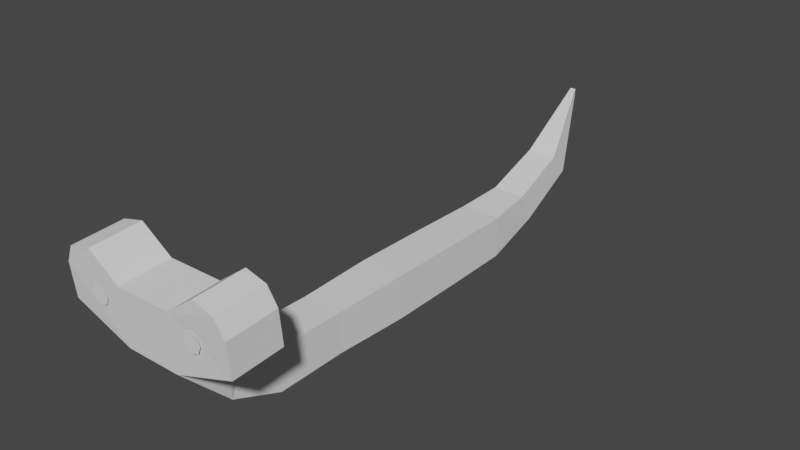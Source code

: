 # Source: worm.blend  (saved by Blender 3.6.11; exported with 4.5.12 LTS)
import bpy
from mathutils import Matrix  # noqa: F401  (used for matrix-valued properties, if any)

bpy.ops.wm.read_factory_settings(use_empty=True)
scene = bpy.context.scene
scene.name = 'Scene'

# ---- collections
col_collection = bpy.data.collections.new('Collection'); scene.collection.children.link(col_collection)

# ---- world
world_world = bpy.data.worlds.new('World'); scene.world = world_world
world_world.use_nodes = True; world_world.node_tree.nodes.clear()
_N = world_world.node_tree.nodes; _L = world_world.node_tree.links
n0 = _N.new('ShaderNodeOutputWorld'); n0.name = 'World Output'; n0.location = (300, 300)
n1 = _N.new('ShaderNodeBackground'); n1.name = 'Background'; n1.location = (10, 300)
n1.inputs[0].default_value = (0.05088, 0.05088, 0.05088, 1.0)
_L.new(n1.outputs[0], n0.inputs[0])
n0.is_active_output = True
world_world.color = (0.05088, 0.05088, 0.05088)
world_world.use_sun_shadow = False
world_world.sun_shadow_jitter_overblur = 0.0

# ---- meshes
me_cube_001 = bpy.data.meshes.new('Cube.001')
me_cube_001.from_pydata([(-0.5585, -1.0, -0.5585), (-0.5585, -1.0, 0.5585), (-0.546, 1.0, -0.546), (-0.546, 1.0, 0.546), (0.5585, -1.0, -0.5585), (0.5585, -1.0, 0.5585), (0.546, 1.0, -0.546), (0.546, 1.0, 0.546), (-0.5132, -2.968, -0.5132), (-0.5132, -2.968, 0.5132), (0.5132, -2.968, 0.5132), (0.5132, -2.968, -0.5132), (-0.5267, 2.759, 0.5267), (-0.5267, 2.759, -0.5267), (0.5267, 2.759, -0.5267), (0.5267, 2.759, 0.5267), (-0.4253, 3.992, 0.64), (-0.4253, 4.355, -0.1295), (0.4253, 4.355, -0.1295), (0.4253, 3.992, 0.64), (-0.3752, 5.469, 1.235), (-0.3752, 5.959, 0.6666), (0.3752, 5.959, 0.6666), (0.3752, 5.469, 1.235), (-0.5261, -4.793, -0.5261), (-0.5261, -4.793, 0.5261), (0.5261, -4.793, 0.5261), (0.5261, -4.793, -0.5261), (-0.5227, -6.092, 0.007767), (-0.5227, -5.713, 0.9819), (0.5227, -5.713, 0.9819), (0.5227, -6.092, 0.007767), (-0.07007, 6.809, 2.655), (-0.07007, 6.809, 2.515), (0.07007, 6.809, 2.515), (0.07007, 6.809, 2.655), (-0.6751, -7.434, 1.372), (-0.6751, -6.193, 1.45), (0.6751, -6.193, 1.45), (0.6751, -7.434, 1.372), (-0.6751, -7.52, 2.737), (-0.6751, -6.278, 2.815), (0.6751, -6.278, 2.815), (0.6751, -7.52, 2.737), (-2.172, -7.434, 1.902), (-2.172, -6.193, 1.979), (2.172, -6.193, 1.979), (2.172, -7.434, 1.902), (-2.172, -7.52, 2.737), (-2.172, -6.278, 2.815), (2.172, -6.278, 2.815), (2.172, -7.52, 2.737), (1.424, -7.539, 3.287), (1.424, -6.298, 3.364), (-1.424, -7.539, 3.287), (-1.424, -6.298, 3.364), (-1.956, -7.558, 3.163), (-1.956, -6.317, 3.241), (1.956, -6.317, 3.241), (1.956, -7.558, 3.163), (1.273, -7.52, 2.121), (1.441, -7.52, 2.19), (1.51, -7.52, 2.357), (1.441, -7.52, 2.525), (1.273, -7.52, 2.594), (1.106, -7.52, 2.525), (1.037, -7.52, 2.357), (1.106, -7.52, 2.19), (-1.441, -7.52, 2.525), (-1.51, -7.52, 2.357), (-1.441, -7.52, 2.19), (-1.273, -7.52, 2.121), (-1.273, -7.52, 2.594), (-1.106, -7.52, 2.525), (-1.037, -7.52, 2.357), (-1.106, -7.52, 2.19)], [], [(0, 1, 3, 2), (7, 6, 14, 15), (6, 7, 5, 4), (5, 1, 9, 10), (2, 6, 4, 0), (7, 3, 1, 5), (10, 9, 25, 26), (4, 5, 10, 11), (1, 0, 8, 9), (0, 4, 11, 8), (12, 15, 19, 16), (6, 2, 13, 14), (3, 7, 15, 12), (2, 3, 12, 13), (17, 16, 20, 21), (13, 12, 16, 17), (15, 14, 18, 19), (14, 13, 17, 18), (23, 22, 34, 35), (19, 18, 22, 23), (18, 17, 21, 22), (16, 19, 23, 20), (24, 27, 31, 28), (11, 10, 26, 27), (8, 11, 27, 24), (9, 8, 24, 25), (30, 29, 37, 38), (25, 24, 28, 29), (26, 25, 29, 30), (27, 26, 30, 31), (33, 32, 35, 34), (22, 21, 33, 34), (20, 23, 35, 32), (21, 20, 32, 33), (38, 37, 41, 42), (31, 30, 38, 39), (28, 31, 39, 36), (29, 28, 36, 37), (43, 42, 41, 40), (36, 40, 48, 44), (36, 39, 43, 40), (42, 43, 52, 53), (47, 46, 50, 51), (45, 44, 48, 49), (38, 42, 50, 46), (37, 36, 44, 45), (43, 51, 59, 52), (43, 39, 47, 51), (41, 37, 45, 49), (39, 38, 46, 47), (54, 55, 57, 56), (53, 52, 59, 58), (51, 50, 58, 59), (41, 49, 57, 55), (40, 41, 55, 54), (49, 48, 56, 57), (50, 42, 53, 58), (48, 40, 54, 56), (61, 60, 67, 66, 65, 64, 63, 62), (70, 71, 75, 74, 73, 72, 68, 69)])
_uv = me_cube_001.uv_layers.new(name='UVMap')
_uv.uv.foreach_set('vector', [0.375, 0.0, 0.625, 0.0, 0.625, 0.25, 0.375, 0.25, 0.625, 0.5, 0.375, 0.5, 0.375, 0.5, 0.625, 0.5, 0.375, 0.5, 0.625, 0.5, 0.625, 0.75, 0.375, 0.75, 0.625, 0.75, 0.875, 0.75, 0.875, 0.75, 0.625, 0.75, 0.125, 0.5, 0.375, 0.5, 0.375, 0.75, 0.125, 0.75, 0.625, 0.5, 0.875, 0.5, 0.875, 0.75, 0.625, 0.75, 0.625, 0.75, 0.875, 0.75, 0.875, 0.75, 0.625, 0.75, 0.375, 0.75, 0.625, 0.75, 0.625, 0.75, 0.375, 0.75, 0.625, 0.0, 0.375, 0.0, 0.375, 0.0, 0.625, 0.0, 0.125, 0.75, 0.375, 0.75, 0.375, 0.75, 0.125, 0.75, 0.875, 0.5, 0.625, 0.5, 0.625, 0.5, 0.875, 0.5, 0.375, 0.5, 0.125, 0.5, 0.125, 0.5, 0.375, 0.5, 0.875, 0.5, 0.625, 0.5, 0.625, 0.5, 0.875, 0.5, 0.375, 0.25, 0.625, 0.25, 0.625, 0.25, 0.375, 0.25, 0.375, 0.25, 0.625, 0.25, 0.625, 0.25, 0.375, 0.25, 0.375, 0.25, 0.625, 0.25, 0.625, 0.25, 0.375, 0.25, 0.625, 0.5, 0.375, 0.5, 0.375, 0.5, 0.625, 0.5, 0.375, 0.5, 0.125, 0.5, 0.125, 0.5, 0.375, 0.5, 0.625, 0.5, 0.375, 0.5, 0.375, 0.5, 0.625, 0.5, 0.625, 0.5, 0.375, 0.5, 0.375, 0.5, 0.625, 0.5, 0.375, 0.5, 0.125, 0.5, 0.125, 0.5, 0.375, 0.5, 0.875, 0.5, 0.625, 0.5, 0.625, 0.5, 0.875, 0.5, 0.125, 0.75, 0.375, 0.75, 0.375, 0.75, 0.125, 0.75, 0.375, 0.75, 0.625, 0.75, 0.625, 0.75, 0.375, 0.75, 0.125, 0.75, 0.375, 0.75, 0.375, 0.75, 0.125, 0.75, 0.625, 0.0, 0.375, 0.0, 0.375, 0.0, 0.625, 0.0, 0.625, 0.75, 0.875, 0.75, 0.875, 0.75, 0.625, 0.75, 0.625, 0.0, 0.375, 0.0, 0.375, 0.0, 0.625, 0.0, 0.625, 0.75, 0.875, 0.75, 0.875, 0.75, 0.625, 0.75, 0.375, 0.75, 0.625, 0.75, 0.625, 0.75, 0.375, 0.75, 0.375, 0.25, 0.625, 0.25, 0.625, 0.5, 0.375, 0.5, 0.375, 0.5, 0.125, 0.5, 0.125, 0.5, 0.375, 0.5, 0.875, 0.5, 0.625, 0.5, 0.625, 0.5, 0.875, 0.5, 0.375, 0.25, 0.625, 0.25, 0.625, 0.25, 0.375, 0.25, 0.625, 0.75, 0.875, 0.75, 0.875, 0.75, 0.625, 0.75, 0.375, 0.75, 0.625, 0.75, 0.625, 0.75, 0.375, 0.75, 0.125, 0.75, 0.375, 0.75, 0.375, 0.75, 0.125, 0.75, 0.625, 0.0, 0.375, 0.0, 0.375, 0.0, 0.625, 0.0, 0.375, 0.75, 0.625, 0.75, 0.625, 1.0, 0.375, 1.0, 0.125, 0.75, 0.125, 0.75, 0.125, 0.75, 0.125, 0.75, 0.125, 0.75, 0.375, 0.75, 0.375, 0.75, 0.125, 0.75, 0.625, 0.75, 0.375, 0.75, 0.375, 0.75, 0.625, 0.75, 0.375, 0.75, 0.625, 0.75, 0.625, 0.75, 0.375, 0.75, 0.625, 0.0, 0.375, 0.0, 0.375, 0.0, 0.625, 0.0, 0.625, 0.75, 0.625, 0.75, 0.625, 0.75, 0.625, 0.75, 0.625, 0.0, 0.375, 0.0, 0.375, 0.0, 0.625, 0.0, 0.375, 0.75, 0.375, 0.75, 0.375, 0.75, 0.375, 0.75, 0.375, 0.75, 0.375, 0.75, 0.375, 0.75, 0.375, 0.75, 0.875, 0.75, 0.875, 0.75, 0.875, 0.75, 0.875, 0.75, 0.375, 0.75, 0.625, 0.75, 0.625, 0.75, 0.375, 0.75, 0.375, 1.0, 0.625, 1.0, 0.625, 1.0, 0.375, 1.0, 0.625, 0.75, 0.375, 0.75, 0.375, 0.75, 0.625, 0.75, 0.375, 0.75, 0.625, 0.75, 0.625, 0.75, 0.375, 0.75, 0.875, 0.75, 0.875, 0.75, 0.875, 0.75, 0.875, 0.75, 0.375, 1.0, 0.625, 1.0, 0.625, 1.0, 0.375, 1.0, 0.625, 0.0, 0.375, 0.0, 0.375, 0.0, 0.625, 0.0, 0.625, 0.75, 0.625, 0.75, 0.625, 0.75, 0.625, 0.75, 0.125, 0.75, 0.125, 0.75, 0.125, 0.75, 0.125, 0.75, 0.0, 0.0, 0.0, 0.0, 0.0, 0.0, 0.0, 0.0, 0.0, 0.0, 0.0, 0.0, 0.0, 0.0, 0.0, 0.0, 0.0, 0.0, 0.0, 0.0, 0.0, 0.0, 0.0, 0.0, 0.0, 0.0, 0.0, 0.0, 0.0, 0.0, 0.0, 0.0])
_ca = me_cube_001.color_attributes.new('Attribute', 'BYTE_COLOR', 'CORNER')
_ca.data.foreach_set('color', [1.0, 0.4564, 0.04971, 1.0, 1.0, 0.4564, 0.04971, 1.0, 1.0, 0.0009106, 0.006049, 1.0, 1.0, 0.0, 0.006049, 1.0, 1.0, 0.0, 0.006049, 1.0, 1.0, 0.0, 0.006049, 1.0, 1.0, 0.4564, 0.04971, 1.0, 1.0, 0.4564, 0.04971, 1.0, 1.0, 0.0, 0.006049, 1.0, 1.0, 0.0, 0.006049, 1.0, 1.0, 0.4564, 0.04971, 1.0, 1.0, 0.4564, 0.04971, 1.0, 1.0, 0.4564, 0.04971, 1.0, 1.0, 0.4564, 0.04971, 1.0, 1.0, 0.0, 0.006049, 1.0, 1.0, 0.0006071, 0.006049, 1.0, 1.0, 0.0, 0.006049, 1.0, 1.0, 0.0, 0.006049, 1.0, 1.0, 0.4564, 0.04971, 1.0, 1.0, 0.4564, 0.04971, 1.0, 1.0, 0.0, 0.006049, 1.0, 1.0, 0.0009106, 0.006049, 1.0, 1.0, 0.4564, 0.04971, 1.0, 1.0, 0.4564, 0.04971, 1.0, 1.0, 0.0006071, 0.006049, 1.0, 1.0, 0.0, 0.006049, 1.0, 1.0, 0.4564, 0.04971, 1.0, 1.0, 0.4564, 0.04971, 1.0, 1.0, 0.4564, 0.04971, 1.0, 1.0, 0.4564, 0.04971, 1.0, 1.0, 0.0006071, 0.006049, 1.0, 1.0, 0.0, 0.006049, 1.0, 1.0, 0.4564, 0.04971, 1.0, 1.0, 0.4564, 0.04971, 1.0, 1.0, 0.0, 0.006049, 1.0, 1.0, 0.0, 0.006049, 1.0, 1.0, 0.4564, 0.04971, 1.0, 1.0, 0.4564, 0.04971, 1.0, 1.0, 0.0, 0.006049, 1.0, 1.0, 0.0, 0.006049, 1.0, 1.0, 0.4564, 0.04971, 1.0, 1.0, 0.4564, 0.04971, 1.0, 1.0, 0.0, 0.006049, 1.0, 1.0, 0.0, 0.006049, 1.0, 1.0, 0.0, 0.006049, 1.0, 1.0, 0.0, 0.006049, 1.0, 1.0, 0.4564, 0.04971, 1.0, 1.0, 0.4564, 0.04971, 1.0, 1.0, 0.0009106, 0.006049, 1.0, 1.0, 0.0, 0.006049, 1.0, 1.0, 0.4564, 0.04971, 1.0, 1.0, 0.4564, 0.04971, 1.0, 1.0, 0.0, 0.006049, 1.0, 1.0, 0.0009106, 0.006049, 1.0, 1.0, 0.4564, 0.04971, 1.0, 1.0, 0.4564, 0.04971, 1.0, 1.0, 0.0, 0.006049, 1.0, 1.0, 0.0, 0.006049, 1.0, 1.0, 0.4564, 0.04971, 1.0, 1.0, 0.4564, 0.04971, 1.0, 1.0, 0.4564, 0.04971, 1.0, 1.0, 0.4564, 0.04971, 1.0, 1.0, 0.0, 0.006049, 1.0, 1.0, 0.0, 0.006049, 1.0, 1.0, 0.4564, 0.04971, 1.0, 1.0, 0.4564, 0.04971, 1.0, 1.0, 0.0009106, 0.006049, 1.0, 1.0, 0.0, 0.006049, 1.0, 1.0, 0.4564, 0.04971, 1.0, 1.0, 0.4564, 0.04971, 1.0, 1.0, 0.0, 0.006049, 1.0, 1.0, 0.0009106, 0.006049, 1.0, 1.0, 0.4564, 0.04971, 1.0, 1.0, 0.4564, 0.04971, 1.0, 1.0, 0.0, 0.006049, 1.0, 1.0, 0.0, 0.006049, 1.0, 1.0, 0.0, 0.006049, 1.0, 1.0, 0.0009106, 0.006049, 1.0, 1.0, 0.4564, 0.04971, 1.0, 1.0, 0.4564, 0.04971, 1.0, 1.0, 0.0009106, 0.006049, 1.0, 1.0, 0.0, 0.006049, 1.0, 1.0, 0.4564, 0.04971, 1.0, 1.0, 0.4564, 0.04971, 1.0, 1.0, 0.0, 0.006049, 1.0, 1.0, 0.0, 0.006049, 1.0, 1.0, 0.4564, 0.04971, 1.0, 1.0, 0.4564, 0.04971, 1.0, 1.0, 0.4564, 0.04971, 1.0, 1.0, 0.4564, 0.04971, 1.0, 1.0, 0.0003035, 0.006049, 1.0, 1.0, 0.0, 0.006049, 1.0, 1.0, 0.0, 0.006049, 1.0, 1.0, 0.0006071, 0.006049, 1.0, 1.0, 0.4564, 0.04971, 1.0, 1.0, 0.4564, 0.04971, 1.0, 1.0, 0.0, 0.006049, 1.0, 1.0, 0.0, 0.006049, 1.0, 1.0, 0.4564, 0.04971, 1.0, 1.0, 0.4564, 0.04971, 1.0, 1.0, 0.0, 0.006049, 1.0, 1.0, 0.0, 0.006049, 1.0, 1.0, 0.4564, 0.04971, 1.0, 1.0, 0.4564, 0.04971, 1.0, 1.0, 0.0, 0.006049, 1.0, 1.0, 0.0, 0.006049, 1.0, 1.0, 0.9823, 0.008568, 1.0, 1.0, 0.9823, 0.09759, 1.0, 1.0, 0.4564, 0.04971, 1.0, 1.0, 0.4564, 0.04971, 1.0, 1.0, 0.0, 0.006049, 1.0, 1.0, 0.0, 0.006049, 1.0, 1.0, 0.4564, 0.04971, 1.0, 1.0, 0.4564, 0.04971, 1.0, 1.0, 0.0, 0.006049, 1.0, 1.0, 0.0, 0.006049, 1.0, 1.0, 0.4564, 0.04971, 1.0, 1.0, 0.4564, 0.04971, 1.0, 1.0, 0.0, 0.006049, 1.0, 1.0, 0.0003035, 0.006049, 1.0, 1.0, 0.0, 0.006049, 1.0, 1.0, 0.0, 0.006049, 1.0, 1.0, 0.0, 0.006049, 1.0, 1.0, 0.0, 0.006049, 1.0, 1.0, 0.4564, 0.04971, 1.0, 1.0, 0.4564, 0.04971, 1.0, 1.0, 0.0, 0.006049, 1.0, 1.0, 0.0, 0.006049, 1.0, 1.0, 0.4564, 0.04971, 1.0, 1.0, 0.4564, 0.04971, 1.0, 1.0, 0.0, 0.006049, 1.0, 1.0, 0.0, 0.006049, 1.0, 1.0, 0.4564, 0.04971, 1.0, 1.0, 0.4564, 0.04971, 1.0, 1.0, 0.0, 0.006049, 1.0, 1.0, 0.0, 0.006049, 1.0, 1.0, 0.9823, 0.09759, 1.0, 1.0, 0.9823, 0.008568, 1.0, 1.0, 0.9823, 0.009721, 1.0, 1.0, 0.9823, 0.0, 1.0, 1.0, 0.0003035, 0.006049, 1.0, 1.0, 0.0, 0.006049, 1.0, 1.0, 0.9823, 0.09759, 1.0, 1.0, 0.9823, 0.0, 1.0, 1.0, 0.0, 0.006049, 1.0, 1.0, 0.0003035, 0.006049, 1.0, 1.0, 0.9823, 0.0, 1.0, 1.0, 0.9823, 0.0, 1.0, 1.0, 0.0, 0.006049, 1.0, 1.0, 0.0, 0.006049, 1.0, 1.0, 0.9823, 0.0, 1.0, 1.0, 0.9823, 0.008568, 1.0, 1.0, 0.9823, 0.0009106, 1.0, 1.0, 0.9823, 0.0, 1.0, 1.0, 0.9823, 0.009721, 1.0, 1.0, 0.9823, 0.004777, 1.0, 1.0, 0.9823, 0.0, 1.0, 1.0, 0.9823, 0.004777, 1.0, 1.0, 0.9823, 0.0, 1.0, 1.0, 0.9823, 0.002428, 1.0, 1.0, 0.9823, 0.0, 1.0, 1.0, 0.9823, 0.0, 1.0, 1.0, 0.9823, 0.0009106, 1.0, 1.0, 0.9823, 0.004777, 1.0, 1.0, 0.9823, 0.0, 1.0, 1.0, 0.9823, 0.0009106, 1.0, 1.0, 0.9823, 0.0, 1.0, 1.0, 0.9823, 0.0331, 1.0, 1.0, 0.9823, 0.0006071, 1.0, 1.0, 0.9823, 0.0, 1.0, 1.0, 0.9823, 0.0003035, 1.0, 1.0, 0.9823, 0.005182, 1.0, 1.0, 0.9823, 0.0648, 1.0, 1.0, 0.9823, 0.002428, 1.0, 1.0, 0.9823, 0.0, 1.0, 1.0, 0.9823, 0.003347, 1.0, 1.0, 0.9823, 0.09759, 1.0, 1.0, 0.9823, 0.0, 1.0, 1.0, 0.9823, 0.0003035, 1.0, 1.0, 0.9823, 0.0, 1.0, 1.0, 0.9823, 0.008568, 1.0, 1.0, 0.9823, 0.0, 1.0, 1.0, 0.9823, 0.002428, 1.0, 1.0, 0.9823, 0.0648, 1.0, 1.0, 0.9823, 0.0009106, 1.0, 1.0, 0.9823, 0.005182, 1.0, 1.0, 0.9823, 0.004025, 1.0, 1.0, 0.9823, 0.0, 1.0, 1.0, 0.9823, 0.0009106, 1.0, 1.0, 0.9823, 0.0, 1.0, 1.0, 0.9823, 0.0006071, 1.0, 1.0, 0.9823, 0.005182, 1.0, 1.0, 0.9823, 0.009721, 1.0, 1.0, 0.9823, 0.008568, 1.0, 1.0, 0.9823, 0.0648, 1.0, 1.0, 0.9823, 0.003347, 1.0, 1.0, 0.9823, 0.0, 1.0, 1.0, 0.9823, 0.09759, 1.0, 1.0, 0.9823, 0.0, 1.0, 1.0, 0.9823, 0.0006071, 1.0, 1.0, 0.9823, 0.0, 1.0, 1.0, 0.9823, 0.0, 1.0, 1.0, 0.9823, 0.0, 1.0, 1.0, 0.9823, 0.002125, 1.0, 1.0, 0.9823, 0.0331, 1.0, 1.0, 0.9823, 0.0, 1.0, 1.0, 0.9823, 0.004025, 1.0, 1.0, 0.9823, 0.0, 1.0, 1.0, 0.9823, 0.005182, 1.0, 1.0, 0.9823, 0.0003035, 1.0, 1.0, 0.9823, 0.0, 1.0, 1.0, 0.9823, 0.004025, 1.0, 1.0, 0.9823, 0.009721, 1.0, 1.0, 0.9823, 0.003347, 1.0, 1.0, 0.9823, 0.0, 1.0, 1.0, 0.9823, 0.0, 1.0, 1.0, 0.9823, 0.004777, 1.0, 1.0, 0.9823, 0.009721, 1.0, 1.0, 0.9823, 0.0, 1.0, 1.0, 0.9823, 0.0, 1.0, 1.0, 0.9823, 0.003347, 1.0, 1.0, 0.9823, 0.0, 1.0, 1.0, 0.9823, 0.002125, 1.0, 1.0, 0.9823, 0.0, 1.0, 1.0, 0.9823, 0.0003035, 1.0, 1.0, 0.9823, 0.0, 1.0, 1.0, 0.9823, 0.0331, 1.0, 1.0, 0.9823, 0.0, 1.0, 1.0, 0.9823, 0.0, 1.0, 1.0, 0.9823, 0.004777, 1.0, 1.0, 0.9823, 0.0, 1.0, 1.0, 0.9823, 0.002125, 1.0, 0.0, 0.0, 0.0, 1.0, 0.0, 0.0, 0.0, 1.0, 0.0, 0.0, 0.0, 1.0, 0.005605, 0.005605, 0.005605, 1.0, 0.0, 0.0, 0.0, 1.0, 0.0006071, 0.0006071, 0.0006071, 1.0, 0.0, 0.0, 0.0, 1.0, 0.0, 0.0, 0.0, 1.0, 0.0, 0.0, 0.0, 1.0, 0.0, 0.0, 0.0, 1.0, 0.0, 0.0, 0.0, 1.0, 0.005605, 0.005605, 0.005605, 1.0, 0.0, 0.0, 0.0, 1.0, 0.0006071, 0.0006071, 0.0006071, 1.0, 0.0, 0.0, 0.0, 1.0, 0.0, 0.0, 0.0, 1.0])
me_cube_001.update()

# ---- objects
ob_cube = bpy.data.objects.new('Cube', me_cube_001)

# ---- transforms, parenting, visibility, modifiers, constraints
ob_cube.location = (0.0, 0.0, 0.0)

# ---- collection membership
col_collection.objects.link(ob_cube)

# ---- scene / render settings (as saved in the file)
scene.frame_start = 1; scene.frame_end = 250; scene.frame_set(172)
scene.render.engine = 'BLENDER_EEVEE_NEXT'
scene.cycles.sampling_pattern = 'TABULATED_SOBOL'
scene.view_settings.view_transform = 'Filmic'
bpy.context.view_layer.update()

# ---- added for rendering (the .blend has no active camera and no usable light): camera, sun
cam_auto = bpy.data.cameras.new('AutoCamera')
cam_auto.lens = 50.0
cam_auto.sensor_width = 36.0
cam_auto.clip_end = 1000.0
ob_auto_camera = bpy.data.objects.new('AutoCamera', cam_auto)
scene.collection.objects.link(ob_auto_camera)
ob_auto_camera.location = (14.3539, -17.5994, 12.886)
ob_auto_camera.rotation_euler = (1.09748, -7.21219e-08, 0.694738)
scene.camera = ob_auto_camera
light_auto_sun = bpy.data.lights.new('AutoSun', 'SUN')
light_auto_sun.energy = 3.0
light_auto_sun.angle = 0.0523599
ob_auto_sun = bpy.data.objects.new('AutoSun', light_auto_sun)
scene.collection.objects.link(ob_auto_sun)
ob_auto_sun.rotation_euler = (0.872665, 0.174533, 0.523599)
bpy.context.view_layer.update()
